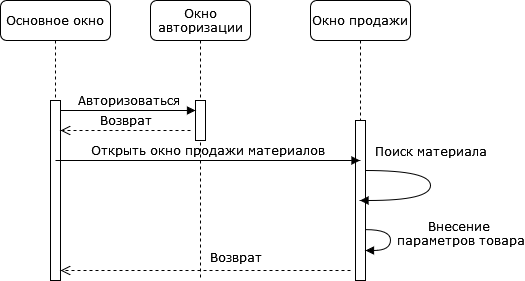

The diagram above was exported from draw.io. Its source (the exported page's mxGraphModel, read from the mxfile embedded in the PNG):
<mxGraphModel dx="731" dy="710" grid="1" gridSize="10" guides="1" tooltips="1" connect="1" arrows="1" fold="1" page="1" pageScale="1" pageWidth="1100" pageHeight="850" background="none" math="0" shadow="0">
  <root>
    <mxCell id="0" />
    <mxCell id="1" parent="0" />
    <mxCell id="7baba1c4bc27f4b0-2" value="Окно авторизации" style="shape=umlLifeline;perimeter=lifelinePerimeter;whiteSpace=wrap;html=1;container=1;collapsible=0;recursiveResize=0;outlineConnect=0;rounded=1;shadow=0;comic=0;labelBackgroundColor=none;strokeWidth=1;fontFamily=Verdana;fontSize=12;align=center;" parent="1" vertex="1">
      <mxGeometry x="240" y="80" width="100" height="280" as="geometry" />
    </mxCell>
    <mxCell id="7baba1c4bc27f4b0-10" value="" style="html=1;points=[];perimeter=orthogonalPerimeter;rounded=0;shadow=0;comic=0;labelBackgroundColor=none;strokeWidth=1;fontFamily=Verdana;fontSize=12;align=center;" parent="7baba1c4bc27f4b0-2" vertex="1">
      <mxGeometry x="45" y="100" width="10" height="40" as="geometry" />
    </mxCell>
    <mxCell id="7baba1c4bc27f4b0-3" value="Окно продажи" style="shape=umlLifeline;perimeter=lifelinePerimeter;whiteSpace=wrap;html=1;container=1;collapsible=0;recursiveResize=0;outlineConnect=0;rounded=1;shadow=0;comic=0;labelBackgroundColor=none;strokeWidth=1;fontFamily=Verdana;fontSize=12;align=center;" parent="1" vertex="1">
      <mxGeometry x="400" y="80" width="100" height="280" as="geometry" />
    </mxCell>
    <mxCell id="7baba1c4bc27f4b0-13" value="" style="html=1;points=[];perimeter=orthogonalPerimeter;rounded=0;shadow=0;comic=0;labelBackgroundColor=none;strokeWidth=1;fontFamily=Verdana;fontSize=12;align=center;" parent="7baba1c4bc27f4b0-3" vertex="1">
      <mxGeometry x="45" y="120" width="10" height="160" as="geometry" />
    </mxCell>
    <mxCell id="2jb0UfUXojAi2Yqv621_-11" value="&lt;div&gt;Внесение&amp;nbsp;&lt;/div&gt;&lt;div&gt;параметров товара&lt;/div&gt;" style="html=1;verticalAlign=bottom;endArrow=block;labelBackgroundColor=none;fontFamily=Verdana;fontSize=12;elbow=vertical;edgeStyle=orthogonalEdgeStyle;curved=1;exitX=0.994;exitY=0.682;exitDx=0;exitDy=0;exitPerimeter=0;" parent="7baba1c4bc27f4b0-3" source="7baba1c4bc27f4b0-13" target="7baba1c4bc27f4b0-13" edge="1">
      <mxGeometry x="0.2953" y="-70" relative="1" as="geometry">
        <mxPoint x="64" y="236" as="sourcePoint" />
        <mxPoint x="110" y="260" as="targetPoint" />
        <Array as="points">
          <mxPoint x="80" y="229" />
          <mxPoint x="80" y="250" />
        </Array>
        <mxPoint x="70" y="70" as="offset" />
      </mxGeometry>
    </mxCell>
    <mxCell id="detiehMoXK-1lKHYphKX-1" value="&lt;div&gt;Поиск материала&lt;br&gt;&lt;/div&gt;" style="html=1;verticalAlign=bottom;endArrow=block;labelBackgroundColor=none;fontFamily=Verdana;fontSize=12;elbow=vertical;edgeStyle=orthogonalEdgeStyle;curved=1;" edge="1" parent="7baba1c4bc27f4b0-3" source="7baba1c4bc27f4b0-13" target="7baba1c4bc27f4b0-3">
      <mxGeometry x="-0.2" y="-10" relative="1" as="geometry">
        <mxPoint x="60" y="170" as="sourcePoint" />
        <mxPoint x="80" y="200" as="targetPoint" />
        <Array as="points">
          <mxPoint x="120" y="170" />
          <mxPoint x="120" y="200" />
        </Array>
        <mxPoint x="10" y="-10" as="offset" />
      </mxGeometry>
    </mxCell>
    <mxCell id="7baba1c4bc27f4b0-8" value="Основное окно " style="shape=umlLifeline;perimeter=lifelinePerimeter;whiteSpace=wrap;html=1;container=1;collapsible=0;recursiveResize=0;outlineConnect=0;rounded=1;shadow=0;comic=0;labelBackgroundColor=none;strokeWidth=1;fontFamily=Verdana;fontSize=12;align=center;" parent="1" vertex="1">
      <mxGeometry x="90" y="80" width="110" height="280" as="geometry" />
    </mxCell>
    <mxCell id="7baba1c4bc27f4b0-9" value="" style="html=1;points=[];perimeter=orthogonalPerimeter;rounded=0;shadow=0;comic=0;labelBackgroundColor=none;strokeWidth=1;fontFamily=Verdana;fontSize=12;align=center;" parent="7baba1c4bc27f4b0-8" vertex="1">
      <mxGeometry x="50" y="100" width="10" height="180" as="geometry" />
    </mxCell>
    <mxCell id="2jb0UfUXojAi2Yqv621_-1" value="&lt;div&gt;Открыть окно продажи материалов &lt;/div&gt;" style="html=1;verticalAlign=bottom;endArrow=block;labelBackgroundColor=none;fontFamily=Verdana;fontSize=12;edgeStyle=elbowEdgeStyle;elbow=vertical;" parent="7baba1c4bc27f4b0-8" target="7baba1c4bc27f4b0-3" edge="1">
      <mxGeometry relative="1" as="geometry">
        <mxPoint x="55" y="160" as="sourcePoint" />
        <Array as="points">
          <mxPoint x="60" y="160" />
        </Array>
        <mxPoint x="185" y="160" as="targetPoint" />
      </mxGeometry>
    </mxCell>
    <mxCell id="7baba1c4bc27f4b0-11" value="Авторизоваться" style="html=1;verticalAlign=bottom;endArrow=block;labelBackgroundColor=none;fontFamily=Verdana;fontSize=12;edgeStyle=elbowEdgeStyle;elbow=vertical;" parent="1" edge="1">
      <mxGeometry relative="1" as="geometry">
        <mxPoint x="150" y="190" as="sourcePoint" />
        <mxPoint x="285" y="190" as="targetPoint" />
        <Array as="points">
          <mxPoint x="220" y="190" />
        </Array>
      </mxGeometry>
    </mxCell>
    <mxCell id="2jb0UfUXojAi2Yqv621_-3" value="Возврат" style="html=1;verticalAlign=bottom;endArrow=open;dashed=1;endSize=8;labelBackgroundColor=none;fontFamily=Verdana;fontSize=12;" parent="1" edge="1">
      <mxGeometry x="-0.1966" y="-3" relative="1" as="geometry">
        <mxPoint x="150" y="349.9999999999999" as="targetPoint" />
        <mxPoint x="440" y="350" as="sourcePoint" />
        <Array as="points" />
        <mxPoint x="1" as="offset" />
      </mxGeometry>
    </mxCell>
    <mxCell id="2jb0UfUXojAi2Yqv621_-4" value="Возврат" style="html=1;verticalAlign=bottom;endArrow=open;dashed=1;endSize=8;labelBackgroundColor=none;fontFamily=Verdana;fontSize=12;" parent="1" edge="1">
      <mxGeometry relative="1" as="geometry">
        <mxPoint x="150" y="210" as="targetPoint" />
        <mxPoint x="280" y="210" as="sourcePoint" />
        <Array as="points" />
      </mxGeometry>
    </mxCell>
  </root>
</mxGraphModel>